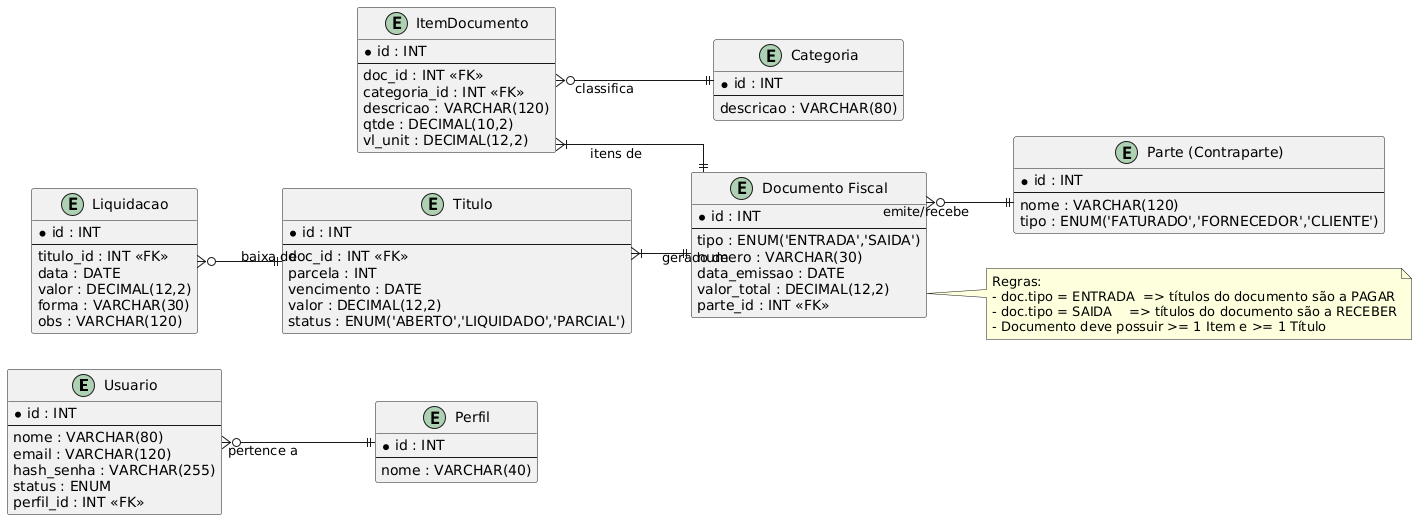

The diagram above was rendered by PlantUML. Its source (embedded in the PNG):
@startuml
left to right direction
hide stereotype
skinparam linetype ortho

' ===== ENTIDADES =====
entity "Usuario" as usuario {
  * id : INT
  --
  nome : VARCHAR(80)
  email : VARCHAR(120)
  hash_senha : VARCHAR(255)
  status : ENUM
  perfil_id : INT <<FK>>
}

entity "Perfil" as perfil {
  * id : INT
  --
  nome : VARCHAR(40)
}

entity "Parte (Contraparte)" as parte {
  * id : INT
  --
  nome : VARCHAR(120)
  tipo : ENUM('FATURADO','FORNECEDOR','CLIENTE')
}

entity "Categoria" as categoria {
  * id : INT
  --
  descricao : VARCHAR(80)
}

entity "Documento Fiscal" as doc {
  * id : INT
  --
  tipo : ENUM('ENTRADA','SAIDA')
  numero : VARCHAR(30)
  data_emissao : DATE
  valor_total : DECIMAL(12,2)
  parte_id : INT <<FK>>
}

entity "ItemDocumento" as item {
  * id : INT
  --
  doc_id : INT <<FK>>
  categoria_id : INT <<FK>>
  descricao : VARCHAR(120)
  qtde : DECIMAL(10,2)
  vl_unit : DECIMAL(12,2)
}

entity "Titulo" as titulo {
  * id : INT
  --
  doc_id : INT <<FK>>
  parcela : INT
  vencimento : DATE
  valor : DECIMAL(12,2)
  status : ENUM('ABERTO','LIQUIDADO','PARCIAL')
}

entity "Liquidacao" as liq {
  * id : INT
  --
  titulo_id : INT <<FK>>
  data : DATE
  valor : DECIMAL(12,2)
  forma : VARCHAR(30)
  obs : VARCHAR(120)
}

' ===== RELACIONAMENTOS (crow's foot) =====
usuario }o--|| perfil : "pertence a"
doc     }o--|| parte  : "emite/recebe"
item    }|--|| doc    : "itens de"            
item    }o--|| categoria : "classifica"
titulo  }|--|| doc    : "gerado de"           
liq     }o--|| titulo : "baixa de"

' ===== Regras derivadas/negócio =====
note right of doc
  Regras:
  - doc.tipo = ENTRADA  => títulos do documento são a PAGAR
  - doc.tipo = SAIDA    => títulos do documento são a RECEBER
  - Documento deve possuir >= 1 Item e >= 1 Título
end note
@enduml